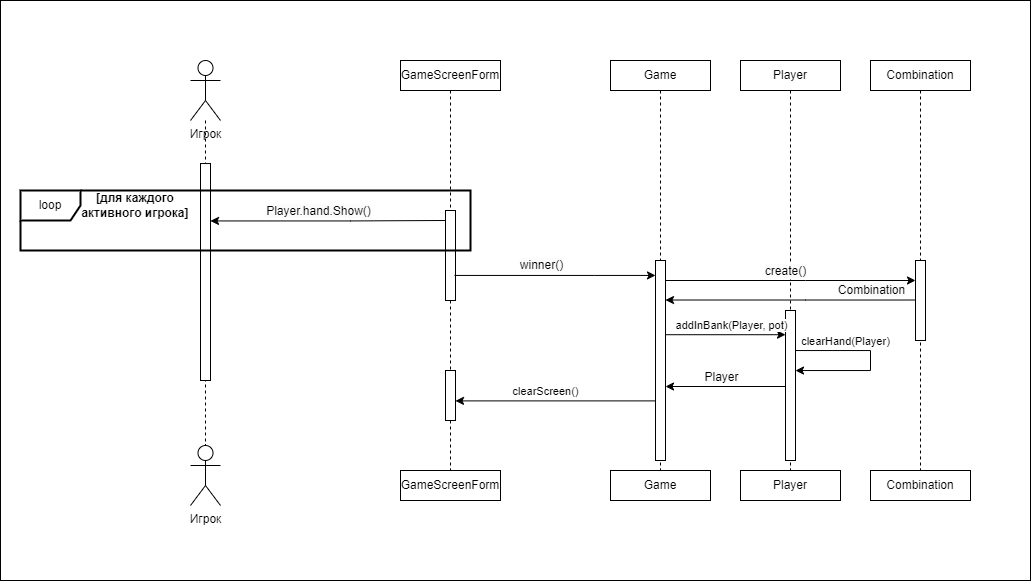

The diagram above was exported from draw.io. Its source (the exported page's mxGraphModel, read from the mxfile embedded in the PNG):
<mxGraphModel dx="8733" dy="4031" grid="1" gridSize="10" guides="1" tooltips="1" connect="1" arrows="1" fold="1" page="1" pageScale="1" pageWidth="827" pageHeight="1169" math="0" shadow="0">
  <root>
    <mxCell id="0" />
    <mxCell id="1" parent="0" />
    <mxCell id="r5yqbXl9wLwyt9b8MqcL-194" value="" style="rounded=0;whiteSpace=wrap;html=1;" vertex="1" parent="1">
      <mxGeometry x="1170" y="1340" width="1030" height="580" as="geometry" />
    </mxCell>
    <mxCell id="r5yqbXl9wLwyt9b8MqcL-126" style="edgeStyle=orthogonalEdgeStyle;rounded=0;orthogonalLoop=1;jettySize=auto;html=1;dashed=1;endArrow=none;endFill=0;" edge="1" parent="1" source="r5yqbXl9wLwyt9b8MqcL-127" target="r5yqbXl9wLwyt9b8MqcL-129">
      <mxGeometry relative="1" as="geometry">
        <mxPoint x="1375" y="1550" as="sourcePoint" />
      </mxGeometry>
    </mxCell>
    <mxCell id="r5yqbXl9wLwyt9b8MqcL-127" value="Игрок" style="shape=umlActor;verticalLabelPosition=bottom;verticalAlign=top;html=1;outlineConnect=0;" vertex="1" parent="1">
      <mxGeometry x="1360" y="1400" width="30" height="60" as="geometry" />
    </mxCell>
    <mxCell id="r5yqbXl9wLwyt9b8MqcL-128" value="" style="html=1;points=[[0,0,0,0,5],[0,1,0,0,-5],[1,0,0,0,5],[1,1,0,0,-5]];perimeter=orthogonalPerimeter;outlineConnect=0;targetShapes=umlLifeline;portConstraint=eastwest;newEdgeStyle={&quot;curved&quot;:0,&quot;rounded&quot;:0};" vertex="1" parent="1">
      <mxGeometry x="1370" y="1503.04" width="10" height="216.96" as="geometry" />
    </mxCell>
    <mxCell id="r5yqbXl9wLwyt9b8MqcL-129" value="Игрок" style="shape=umlActor;verticalLabelPosition=bottom;verticalAlign=top;html=1;outlineConnect=0;" vertex="1" parent="1">
      <mxGeometry x="1360" y="1785" width="30" height="60" as="geometry" />
    </mxCell>
    <mxCell id="r5yqbXl9wLwyt9b8MqcL-130" value="GameScreenForm" style="html=1;whiteSpace=wrap;" vertex="1" parent="1">
      <mxGeometry x="1570" y="1400" width="100" height="30" as="geometry" />
    </mxCell>
    <mxCell id="r5yqbXl9wLwyt9b8MqcL-131" value="GameScreenForm" style="html=1;whiteSpace=wrap;" vertex="1" parent="1">
      <mxGeometry x="1570" y="1810" width="100" height="30" as="geometry" />
    </mxCell>
    <mxCell id="r5yqbXl9wLwyt9b8MqcL-132" value="" style="edgeStyle=orthogonalEdgeStyle;rounded=0;orthogonalLoop=1;jettySize=auto;html=1;dashed=1;endArrow=none;endFill=0;entryX=0.5;entryY=0;entryDx=0;entryDy=0;" edge="1" parent="1" source="r5yqbXl9wLwyt9b8MqcL-130" target="r5yqbXl9wLwyt9b8MqcL-131">
      <mxGeometry relative="1" as="geometry">
        <mxPoint x="1620" y="1557.5" as="sourcePoint" />
        <mxPoint x="1620" y="2147.5" as="targetPoint" />
      </mxGeometry>
    </mxCell>
    <mxCell id="r5yqbXl9wLwyt9b8MqcL-133" value="" style="html=1;points=[[0,0,0,0,5],[0,1,0,0,-5],[1,0,0,0,5],[1,1,0,0,-5]];perimeter=orthogonalPerimeter;outlineConnect=0;targetShapes=umlLifeline;portConstraint=eastwest;newEdgeStyle={&quot;curved&quot;:0,&quot;rounded&quot;:0};" vertex="1" parent="1">
      <mxGeometry x="1615" y="1550" width="10" height="90" as="geometry" />
    </mxCell>
    <mxCell id="r5yqbXl9wLwyt9b8MqcL-134" value="Game" style="html=1;whiteSpace=wrap;" vertex="1" parent="1">
      <mxGeometry x="1780" y="1400" width="100" height="30" as="geometry" />
    </mxCell>
    <mxCell id="r5yqbXl9wLwyt9b8MqcL-135" value="Game" style="html=1;whiteSpace=wrap;" vertex="1" parent="1">
      <mxGeometry x="1780" y="1810" width="100" height="30" as="geometry" />
    </mxCell>
    <mxCell id="r5yqbXl9wLwyt9b8MqcL-136" value="" style="edgeStyle=orthogonalEdgeStyle;rounded=0;orthogonalLoop=1;jettySize=auto;html=1;dashed=1;endArrow=none;endFill=0;entryX=0.5;entryY=0;entryDx=0;entryDy=0;" edge="1" parent="1" source="r5yqbXl9wLwyt9b8MqcL-134" target="r5yqbXl9wLwyt9b8MqcL-135">
      <mxGeometry relative="1" as="geometry">
        <mxPoint x="1875" y="1430" as="sourcePoint" />
        <mxPoint x="1875" y="2020" as="targetPoint" />
      </mxGeometry>
    </mxCell>
    <mxCell id="r5yqbXl9wLwyt9b8MqcL-137" value="Combination" style="html=1;whiteSpace=wrap;" vertex="1" parent="1">
      <mxGeometry x="2040" y="1400" width="100" height="30" as="geometry" />
    </mxCell>
    <mxCell id="r5yqbXl9wLwyt9b8MqcL-138" value="Combination" style="html=1;whiteSpace=wrap;" vertex="1" parent="1">
      <mxGeometry x="2040" y="1810" width="100" height="30" as="geometry" />
    </mxCell>
    <mxCell id="r5yqbXl9wLwyt9b8MqcL-139" value="" style="edgeStyle=orthogonalEdgeStyle;rounded=0;orthogonalLoop=1;jettySize=auto;html=1;dashed=1;endArrow=none;endFill=0;entryX=0.5;entryY=0;entryDx=0;entryDy=0;" edge="1" parent="1" source="r5yqbXl9wLwyt9b8MqcL-137" target="r5yqbXl9wLwyt9b8MqcL-138">
      <mxGeometry relative="1" as="geometry">
        <mxPoint x="1935" y="1550" as="sourcePoint" />
        <mxPoint x="1935" y="2140" as="targetPoint" />
      </mxGeometry>
    </mxCell>
    <mxCell id="r5yqbXl9wLwyt9b8MqcL-140" value="Player" style="html=1;whiteSpace=wrap;" vertex="1" parent="1">
      <mxGeometry x="1910" y="1400" width="100" height="30" as="geometry" />
    </mxCell>
    <mxCell id="r5yqbXl9wLwyt9b8MqcL-141" value="Player" style="html=1;whiteSpace=wrap;" vertex="1" parent="1">
      <mxGeometry x="1910" y="1810" width="100" height="30" as="geometry" />
    </mxCell>
    <mxCell id="r5yqbXl9wLwyt9b8MqcL-142" value="" style="edgeStyle=orthogonalEdgeStyle;rounded=0;orthogonalLoop=1;jettySize=auto;html=1;dashed=1;endArrow=none;endFill=0;entryX=0.5;entryY=0;entryDx=0;entryDy=0;" edge="1" parent="1" source="r5yqbXl9wLwyt9b8MqcL-140" target="r5yqbXl9wLwyt9b8MqcL-141">
      <mxGeometry relative="1" as="geometry">
        <mxPoint x="2045" y="1430" as="sourcePoint" />
        <mxPoint x="2045" y="2020" as="targetPoint" />
      </mxGeometry>
    </mxCell>
    <mxCell id="r5yqbXl9wLwyt9b8MqcL-143" value="loop" style="shape=umlFrame;whiteSpace=wrap;html=1;pointerEvents=0;strokeWidth=2;" vertex="1" parent="1">
      <mxGeometry x="1190" y="1530" width="450" height="60" as="geometry" />
    </mxCell>
    <mxCell id="r5yqbXl9wLwyt9b8MqcL-144" value="&lt;b&gt;[для каждого активного игрока]&lt;/b&gt;" style="text;html=1;align=center;verticalAlign=middle;whiteSpace=wrap;rounded=0;" vertex="1" parent="1">
      <mxGeometry x="1240" y="1535" width="130" height="20" as="geometry" />
    </mxCell>
    <mxCell id="r5yqbXl9wLwyt9b8MqcL-157" value="" style="html=1;points=[[0,0,0,0,5],[0,1,0,0,-5],[1,0,0,0,5],[1,1,0,0,-5]];perimeter=orthogonalPerimeter;outlineConnect=0;targetShapes=umlLifeline;portConstraint=eastwest;newEdgeStyle={&quot;curved&quot;:0,&quot;rounded&quot;:0};" vertex="1" parent="1">
      <mxGeometry x="1955" y="1650" width="10" height="150" as="geometry" />
    </mxCell>
    <mxCell id="r5yqbXl9wLwyt9b8MqcL-165" value="" style="html=1;points=[[0,0,0,0,5],[0,1,0,0,-5],[1,0,0,0,5],[1,1,0,0,-5]];perimeter=orthogonalPerimeter;outlineConnect=0;targetShapes=umlLifeline;portConstraint=eastwest;newEdgeStyle={&quot;curved&quot;:0,&quot;rounded&quot;:0};" vertex="1" parent="1">
      <mxGeometry x="1825" y="1600" width="10" height="200" as="geometry" />
    </mxCell>
    <mxCell id="r5yqbXl9wLwyt9b8MqcL-168" value="" style="endArrow=classic;html=1;rounded=0;" edge="1" parent="1">
      <mxGeometry width="50" height="50" relative="1" as="geometry">
        <mxPoint x="1615" y="1560" as="sourcePoint" />
        <mxPoint x="1380" y="1560.44" as="targetPoint" />
        <Array as="points">
          <mxPoint x="1520" y="1560.44" />
        </Array>
      </mxGeometry>
    </mxCell>
    <mxCell id="r5yqbXl9wLwyt9b8MqcL-169" value="&lt;span style=&quot;font-size: 12px; text-wrap: wrap; background-color: rgb(251, 251, 251);&quot;&gt;Player.hand.Show()&lt;/span&gt;" style="edgeLabel;html=1;align=center;verticalAlign=middle;resizable=0;points=[];" vertex="1" connectable="0" parent="r5yqbXl9wLwyt9b8MqcL-168">
      <mxGeometry x="0.3363" y="-1" relative="1" as="geometry">
        <mxPoint x="29" y="-9" as="offset" />
      </mxGeometry>
    </mxCell>
    <mxCell id="r5yqbXl9wLwyt9b8MqcL-171" value="" style="endArrow=classic;html=1;rounded=0;" edge="1" parent="1" target="r5yqbXl9wLwyt9b8MqcL-165">
      <mxGeometry width="50" height="50" relative="1" as="geometry">
        <mxPoint x="1624" y="1614.94" as="sourcePoint" />
        <mxPoint x="1859" y="1614.5" as="targetPoint" />
        <Array as="points">
          <mxPoint x="1764" y="1614.94" />
        </Array>
      </mxGeometry>
    </mxCell>
    <mxCell id="r5yqbXl9wLwyt9b8MqcL-172" value="&lt;span style=&quot;font-size: 12px; text-wrap: wrap; background-color: rgb(251, 251, 251);&quot;&gt;winner()&lt;/span&gt;" style="edgeLabel;html=1;align=center;verticalAlign=middle;resizable=0;points=[];" vertex="1" connectable="0" parent="r5yqbXl9wLwyt9b8MqcL-171">
      <mxGeometry x="0.3363" y="-1" relative="1" as="geometry">
        <mxPoint x="-48" y="-11" as="offset" />
      </mxGeometry>
    </mxCell>
    <mxCell id="r5yqbXl9wLwyt9b8MqcL-173" value="" style="endArrow=classic;html=1;rounded=0;" edge="1" parent="1" target="r5yqbXl9wLwyt9b8MqcL-175">
      <mxGeometry width="50" height="50" relative="1" as="geometry">
        <mxPoint x="1835" y="1620" as="sourcePoint" />
        <mxPoint x="2060" y="1620" as="targetPoint" />
        <Array as="points">
          <mxPoint x="1975" y="1620" />
        </Array>
      </mxGeometry>
    </mxCell>
    <mxCell id="r5yqbXl9wLwyt9b8MqcL-174" value="&lt;span style=&quot;font-size: 12px; text-wrap: wrap; background-color: rgb(251, 251, 251);&quot;&gt;create()&lt;/span&gt;" style="edgeLabel;html=1;align=center;verticalAlign=middle;resizable=0;points=[];" vertex="1" connectable="0" parent="r5yqbXl9wLwyt9b8MqcL-173">
      <mxGeometry x="0.3363" y="-1" relative="1" as="geometry">
        <mxPoint x="-48" y="-11" as="offset" />
      </mxGeometry>
    </mxCell>
    <mxCell id="r5yqbXl9wLwyt9b8MqcL-175" value="" style="html=1;points=[[0,0,0,0,5],[0,1,0,0,-5],[1,0,0,0,5],[1,1,0,0,-5]];perimeter=orthogonalPerimeter;outlineConnect=0;targetShapes=umlLifeline;portConstraint=eastwest;newEdgeStyle={&quot;curved&quot;:0,&quot;rounded&quot;:0};" vertex="1" parent="1">
      <mxGeometry x="2085" y="1600" width="10" height="80" as="geometry" />
    </mxCell>
    <mxCell id="r5yqbXl9wLwyt9b8MqcL-176" value="" style="endArrow=classic;html=1;rounded=0;" edge="1" parent="1">
      <mxGeometry width="50" height="50" relative="1" as="geometry">
        <mxPoint x="2085" y="1639.52" as="sourcePoint" />
        <mxPoint x="1835" y="1639.52" as="targetPoint" />
        <Array as="points">
          <mxPoint x="1975" y="1639.52" />
        </Array>
      </mxGeometry>
    </mxCell>
    <mxCell id="r5yqbXl9wLwyt9b8MqcL-177" value="&lt;span style=&quot;font-size: 12px; text-wrap: wrap; background-color: rgb(251, 251, 251);&quot;&gt;Combination&lt;/span&gt;" style="edgeLabel;html=1;align=center;verticalAlign=middle;resizable=0;points=[];" vertex="1" connectable="0" parent="r5yqbXl9wLwyt9b8MqcL-176">
      <mxGeometry x="0.3363" y="-1" relative="1" as="geometry">
        <mxPoint x="122" y="-9" as="offset" />
      </mxGeometry>
    </mxCell>
    <mxCell id="r5yqbXl9wLwyt9b8MqcL-178" value="" style="endArrow=classic;html=1;rounded=0;" edge="1" parent="1">
      <mxGeometry width="50" height="50" relative="1" as="geometry">
        <mxPoint x="1955" y="1726" as="sourcePoint" />
        <mxPoint x="1835" y="1726" as="targetPoint" />
      </mxGeometry>
    </mxCell>
    <mxCell id="r5yqbXl9wLwyt9b8MqcL-179" value="&lt;span style=&quot;font-size: 12px; text-wrap: wrap; background-color: rgb(251, 251, 251);&quot;&gt;Player&lt;/span&gt;" style="edgeLabel;html=1;align=center;verticalAlign=middle;resizable=0;points=[];" vertex="1" connectable="0" parent="r5yqbXl9wLwyt9b8MqcL-178">
      <mxGeometry x="0.3363" y="-1" relative="1" as="geometry">
        <mxPoint x="15" y="-9" as="offset" />
      </mxGeometry>
    </mxCell>
    <mxCell id="r5yqbXl9wLwyt9b8MqcL-180" value="" style="endArrow=classic;html=1;rounded=0;" edge="1" parent="1">
      <mxGeometry width="50" height="50" relative="1" as="geometry">
        <mxPoint x="1965" y="1690.04" as="sourcePoint" />
        <mxPoint x="1965" y="1710.04" as="targetPoint" />
        <Array as="points">
          <mxPoint x="2040" y="1690.04" />
          <mxPoint x="2040" y="1710.04" />
        </Array>
      </mxGeometry>
    </mxCell>
    <mxCell id="r5yqbXl9wLwyt9b8MqcL-181" value="clearHand(Player)" style="edgeLabel;html=1;align=center;verticalAlign=middle;resizable=0;points=[];" vertex="1" connectable="0" parent="r5yqbXl9wLwyt9b8MqcL-180">
      <mxGeometry x="0.3363" y="-1" relative="1" as="geometry">
        <mxPoint x="-7" y="-29" as="offset" />
      </mxGeometry>
    </mxCell>
    <mxCell id="r5yqbXl9wLwyt9b8MqcL-182" value="" style="endArrow=classic;html=1;rounded=0;" edge="1" parent="1">
      <mxGeometry width="50" height="50" relative="1" as="geometry">
        <mxPoint x="1835" y="1674.21" as="sourcePoint" />
        <mxPoint x="1955" y="1674.21" as="targetPoint" />
      </mxGeometry>
    </mxCell>
    <mxCell id="r5yqbXl9wLwyt9b8MqcL-183" value="addInBank(Player, pot)" style="edgeLabel;html=1;align=center;verticalAlign=middle;resizable=0;points=[];" vertex="1" connectable="0" parent="r5yqbXl9wLwyt9b8MqcL-182">
      <mxGeometry x="0.3363" y="-1" relative="1" as="geometry">
        <mxPoint x="-15" y="-11" as="offset" />
      </mxGeometry>
    </mxCell>
    <mxCell id="r5yqbXl9wLwyt9b8MqcL-186" value="" style="endArrow=classic;html=1;rounded=0;exitX=-0.058;exitY=0.46;exitDx=0;exitDy=0;exitPerimeter=0;" edge="1" parent="1" target="r5yqbXl9wLwyt9b8MqcL-188">
      <mxGeometry width="50" height="50" relative="1" as="geometry">
        <mxPoint x="1824.999999999999" y="1740.4" as="sourcePoint" />
        <mxPoint x="1640" y="1740" as="targetPoint" />
      </mxGeometry>
    </mxCell>
    <mxCell id="r5yqbXl9wLwyt9b8MqcL-187" value="clearScreen()" style="edgeLabel;html=1;align=center;verticalAlign=middle;resizable=0;points=[];" vertex="1" connectable="0" parent="r5yqbXl9wLwyt9b8MqcL-186">
      <mxGeometry x="0.3363" y="-1" relative="1" as="geometry">
        <mxPoint x="24" y="-9" as="offset" />
      </mxGeometry>
    </mxCell>
    <mxCell id="r5yqbXl9wLwyt9b8MqcL-188" value="" style="html=1;points=[[0,0,0,0,5],[0,1,0,0,-5],[1,0,0,0,5],[1,1,0,0,-5]];perimeter=orthogonalPerimeter;outlineConnect=0;targetShapes=umlLifeline;portConstraint=eastwest;newEdgeStyle={&quot;curved&quot;:0,&quot;rounded&quot;:0};" vertex="1" parent="1">
      <mxGeometry x="1615" y="1710" width="10" height="50" as="geometry" />
    </mxCell>
  </root>
</mxGraphModel>